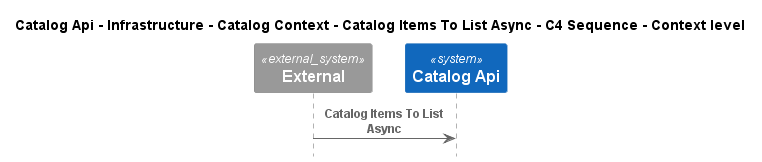

The diagram above was rendered by PlantUML. Its source (embedded in the PNG):
@startuml
!pragma layout smetana
!include ..\..\..\..\..\..\..\..\..\..\..\.c4s\C4_Sequence.puml

title Catalog Api - Infrastructure - Catalog Context - Catalog Items To List Async - C4 Sequence - Context level

System_Ext(C4InterFlow.SoftwareSystems.ExternalSystem, "External", "")
System(dotnet.eShop.Architecture.SoftwareSystems.CatalogApi, "Catalog Api", "")

Rel(C4InterFlow.SoftwareSystems.ExternalSystem, dotnet.eShop.Architecture.SoftwareSystems.CatalogApi, "Catalog Items To List Async")


@enduml